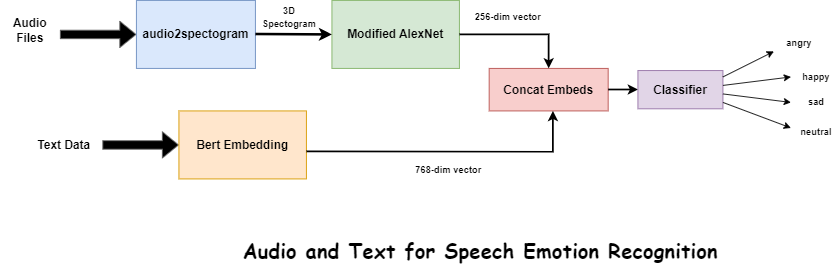

The diagram above was exported from draw.io. Its source (the exported page's mxGraphModel, read from the mxfile embedded in the PNG):
<mxGraphModel dx="1257" dy="660" grid="1" gridSize="10" guides="1" tooltips="1" connect="1" arrows="1" fold="1" page="1" pageScale="1" pageWidth="850" pageHeight="1100" math="0" shadow="0">
  <root>
    <mxCell id="0" />
    <mxCell id="1" parent="0" />
    <mxCell id="Cj2QGstrRkuJAmT1ujUa-2" value="" style="shape=flexArrow;endArrow=classic;html=1;rounded=0;fillColor=#000000;strokeColor=#666666;" edge="1" parent="1">
      <mxGeometry width="50" height="50" relative="1" as="geometry">
        <mxPoint x="80" y="240" as="sourcePoint" />
        <mxPoint x="170" y="240" as="targetPoint" />
      </mxGeometry>
    </mxCell>
    <mxCell id="Cj2QGstrRkuJAmT1ujUa-3" value="&lt;b&gt;&lt;font style=&quot;font-size: 14px;&quot;&gt;Audio Files&lt;/font&gt;&lt;/b&gt;" style="text;html=1;strokeColor=none;fillColor=none;align=center;verticalAlign=middle;whiteSpace=wrap;rounded=0;" vertex="1" parent="1">
      <mxGeometry x="10" y="210" width="70" height="50" as="geometry" />
    </mxCell>
    <mxCell id="Cj2QGstrRkuJAmT1ujUa-5" value="" style="rounded=0;whiteSpace=wrap;html=1;fillColor=#d5e8d4;strokeColor=#82b366;" vertex="1" parent="1">
      <mxGeometry x="400" y="200" width="150" height="80" as="geometry" />
    </mxCell>
    <mxCell id="Cj2QGstrRkuJAmT1ujUa-6" value="&lt;b&gt;&lt;font style=&quot;font-size: 14px;&quot;&gt;audio2spectogram&lt;/font&gt;&lt;/b&gt;" style="text;html=1;strokeColor=#6c8ebf;fillColor=#dae8fc;align=center;verticalAlign=middle;whiteSpace=wrap;rounded=0;" vertex="1" parent="1">
      <mxGeometry x="170" y="200" width="140" height="80" as="geometry" />
    </mxCell>
    <mxCell id="Cj2QGstrRkuJAmT1ujUa-8" value="" style="endArrow=classic;html=1;rounded=0;strokeWidth=3;" edge="1" parent="1">
      <mxGeometry width="50" height="50" relative="1" as="geometry">
        <mxPoint x="310" y="239.5" as="sourcePoint" />
        <mxPoint x="400" y="240" as="targetPoint" />
      </mxGeometry>
    </mxCell>
    <mxCell id="Cj2QGstrRkuJAmT1ujUa-11" value="&lt;b&gt;&lt;font style=&quot;font-size: 11px;&quot;&gt;3D&lt;br&gt;Spectogram&lt;/font&gt;&lt;/b&gt;" style="text;html=1;strokeColor=none;fillColor=none;align=center;verticalAlign=middle;whiteSpace=wrap;rounded=0;" vertex="1" parent="1">
      <mxGeometry x="310" y="200" width="80" height="40" as="geometry" />
    </mxCell>
    <mxCell id="Cj2QGstrRkuJAmT1ujUa-12" value="&lt;b&gt;&lt;font style=&quot;font-size: 14px;&quot;&gt;Modified AlexNet&lt;/font&gt;&lt;/b&gt;" style="text;html=1;strokeColor=none;fillColor=none;align=center;verticalAlign=middle;whiteSpace=wrap;rounded=0;" vertex="1" parent="1">
      <mxGeometry x="400" y="210" width="150" height="60" as="geometry" />
    </mxCell>
    <mxCell id="Cj2QGstrRkuJAmT1ujUa-13" value="" style="shape=flexArrow;endArrow=classic;html=1;rounded=0;fillColor=#000000;strokeColor=#666666;" edge="1" parent="1">
      <mxGeometry width="50" height="50" relative="1" as="geometry">
        <mxPoint x="130" y="370" as="sourcePoint" />
        <mxPoint x="220" y="370" as="targetPoint" />
      </mxGeometry>
    </mxCell>
    <mxCell id="Cj2QGstrRkuJAmT1ujUa-14" value="&lt;b&gt;&lt;font style=&quot;font-size: 14px;&quot;&gt;Bert Embedding&lt;/font&gt;&lt;/b&gt;" style="text;html=1;strokeColor=#d79b00;fillColor=#ffe6cc;align=center;verticalAlign=middle;whiteSpace=wrap;rounded=0;" vertex="1" parent="1">
      <mxGeometry x="220" y="330" width="150" height="80" as="geometry" />
    </mxCell>
    <mxCell id="Cj2QGstrRkuJAmT1ujUa-15" value="" style="rounded=0;whiteSpace=wrap;html=1;fillColor=#f8cecc;strokeColor=#b85450;" vertex="1" parent="1">
      <mxGeometry x="585" y="280" width="140" height="50" as="geometry" />
    </mxCell>
    <mxCell id="Cj2QGstrRkuJAmT1ujUa-16" value="&lt;b&gt;&lt;font style=&quot;font-size: 14px;&quot;&gt;Concat Embeds&lt;/font&gt;&lt;/b&gt;" style="text;html=1;strokeColor=none;fillColor=none;align=center;verticalAlign=middle;whiteSpace=wrap;rounded=0;" vertex="1" parent="1">
      <mxGeometry x="590" y="282.5" width="130" height="45" as="geometry" />
    </mxCell>
    <mxCell id="Cj2QGstrRkuJAmT1ujUa-17" value="" style="endArrow=classic;html=1;rounded=0;entryX=0.5;entryY=0;entryDx=0;entryDy=0;strokeWidth=2;" edge="1" parent="1" target="Cj2QGstrRkuJAmT1ujUa-15">
      <mxGeometry width="50" height="50" relative="1" as="geometry">
        <mxPoint x="550" y="240" as="sourcePoint" />
        <mxPoint x="660" y="240.38" as="targetPoint" />
        <Array as="points">
          <mxPoint x="655" y="240" />
        </Array>
      </mxGeometry>
    </mxCell>
    <mxCell id="Cj2QGstrRkuJAmT1ujUa-19" value="" style="endArrow=classic;html=1;rounded=0;strokeWidth=2;" edge="1" parent="1">
      <mxGeometry width="50" height="50" relative="1" as="geometry">
        <mxPoint x="370" y="377.5" as="sourcePoint" />
        <mxPoint x="660" y="330" as="targetPoint" />
        <Array as="points">
          <mxPoint x="660" y="378" />
        </Array>
      </mxGeometry>
    </mxCell>
    <mxCell id="Cj2QGstrRkuJAmT1ujUa-20" value="" style="endArrow=classic;html=1;rounded=0;strokeWidth=2;" edge="1" parent="1">
      <mxGeometry width="50" height="50" relative="1" as="geometry">
        <mxPoint x="725" y="304.79" as="sourcePoint" />
        <mxPoint x="760" y="304.79" as="targetPoint" />
      </mxGeometry>
    </mxCell>
    <mxCell id="Cj2QGstrRkuJAmT1ujUa-21" value="" style="rounded=0;whiteSpace=wrap;html=1;fillColor=#e1d5e7;strokeColor=#9673a6;" vertex="1" parent="1">
      <mxGeometry x="760" y="282.5" width="100" height="45" as="geometry" />
    </mxCell>
    <mxCell id="Cj2QGstrRkuJAmT1ujUa-22" value="&lt;b&gt;&lt;font style=&quot;font-size: 14px;&quot;&gt;Classifier&lt;/font&gt;&lt;/b&gt;" style="text;html=1;strokeColor=none;fillColor=none;align=center;verticalAlign=middle;whiteSpace=wrap;rounded=0;" vertex="1" parent="1">
      <mxGeometry x="780" y="290" width="60" height="30" as="geometry" />
    </mxCell>
    <mxCell id="Cj2QGstrRkuJAmT1ujUa-23" value="&lt;b&gt;&lt;font style=&quot;font-size: 14px;&quot;&gt;Text Data&lt;/font&gt;&lt;/b&gt;" style="text;html=1;strokeColor=none;fillColor=none;align=center;verticalAlign=middle;whiteSpace=wrap;rounded=0;" vertex="1" parent="1">
      <mxGeometry x="50" y="345" width="70" height="50" as="geometry" />
    </mxCell>
    <mxCell id="Cj2QGstrRkuJAmT1ujUa-24" value="&lt;span style=&quot;font-size: 11px;&quot;&gt;&lt;b&gt;256-dim vector&lt;/b&gt;&lt;/span&gt;" style="text;html=1;strokeColor=none;fillColor=none;align=center;verticalAlign=middle;whiteSpace=wrap;rounded=0;" vertex="1" parent="1">
      <mxGeometry x="560" y="210" width="95" height="20" as="geometry" />
    </mxCell>
    <mxCell id="Cj2QGstrRkuJAmT1ujUa-25" value="&lt;span style=&quot;font-size: 11px;&quot;&gt;&lt;b&gt;768-dim vector&lt;/b&gt;&lt;/span&gt;" style="text;html=1;strokeColor=none;fillColor=none;align=center;verticalAlign=middle;whiteSpace=wrap;rounded=0;" vertex="1" parent="1">
      <mxGeometry x="490" y="390" width="95" height="20" as="geometry" />
    </mxCell>
    <mxCell id="Cj2QGstrRkuJAmT1ujUa-26" value="" style="endArrow=classic;html=1;rounded=0;" edge="1" parent="1">
      <mxGeometry width="50" height="50" relative="1" as="geometry">
        <mxPoint x="860" y="290" as="sourcePoint" />
        <mxPoint x="920" y="260" as="targetPoint" />
      </mxGeometry>
    </mxCell>
    <mxCell id="Cj2QGstrRkuJAmT1ujUa-27" value="" style="endArrow=classic;html=1;rounded=0;" edge="1" parent="1">
      <mxGeometry width="50" height="50" relative="1" as="geometry">
        <mxPoint x="860" y="300" as="sourcePoint" />
        <mxPoint x="940" y="290" as="targetPoint" />
      </mxGeometry>
    </mxCell>
    <mxCell id="Cj2QGstrRkuJAmT1ujUa-28" value="" style="endArrow=classic;html=1;rounded=0;" edge="1" parent="1">
      <mxGeometry width="50" height="50" relative="1" as="geometry">
        <mxPoint x="860" y="320" as="sourcePoint" />
        <mxPoint x="940" y="350" as="targetPoint" />
      </mxGeometry>
    </mxCell>
    <mxCell id="Cj2QGstrRkuJAmT1ujUa-29" value="" style="endArrow=classic;html=1;rounded=0;" edge="1" parent="1">
      <mxGeometry width="50" height="50" relative="1" as="geometry">
        <mxPoint x="860" y="310" as="sourcePoint" />
        <mxPoint x="940" y="320" as="targetPoint" />
      </mxGeometry>
    </mxCell>
    <mxCell id="Cj2QGstrRkuJAmT1ujUa-30" value="&lt;span style=&quot;font-size: 11px;&quot;&gt;&lt;b&gt;angry&lt;/b&gt;&lt;/span&gt;" style="text;html=1;strokeColor=none;fillColor=none;align=center;verticalAlign=middle;whiteSpace=wrap;rounded=0;" vertex="1" parent="1">
      <mxGeometry x="930" y="240" width="40" height="20" as="geometry" />
    </mxCell>
    <mxCell id="Cj2QGstrRkuJAmT1ujUa-31" value="&lt;span style=&quot;font-size: 11px;&quot;&gt;&lt;b&gt;sad&lt;/b&gt;&lt;/span&gt;" style="text;html=1;strokeColor=none;fillColor=none;align=center;verticalAlign=middle;whiteSpace=wrap;rounded=0;" vertex="1" parent="1">
      <mxGeometry x="950" y="310" width="40" height="20" as="geometry" />
    </mxCell>
    <mxCell id="Cj2QGstrRkuJAmT1ujUa-32" value="&lt;span style=&quot;font-size: 11px;&quot;&gt;&lt;b&gt;happy&lt;/b&gt;&lt;/span&gt;" style="text;html=1;strokeColor=none;fillColor=none;align=center;verticalAlign=middle;whiteSpace=wrap;rounded=0;" vertex="1" parent="1">
      <mxGeometry x="950" y="280" width="40" height="20" as="geometry" />
    </mxCell>
    <mxCell id="Cj2QGstrRkuJAmT1ujUa-33" value="&lt;span style=&quot;font-size: 11px;&quot;&gt;&lt;b&gt;neutral&lt;/b&gt;&lt;/span&gt;" style="text;html=1;strokeColor=none;fillColor=none;align=center;verticalAlign=middle;whiteSpace=wrap;rounded=0;" vertex="1" parent="1">
      <mxGeometry x="950" y="345" width="40" height="20" as="geometry" />
    </mxCell>
    <mxCell id="Cj2QGstrRkuJAmT1ujUa-34" value="&lt;font face=&quot;Comic Sans MS&quot; style=&quot;font-size: 24px;&quot;&gt;&lt;b style=&quot;&quot;&gt;Audio and Text for Speech Emotion Recognition&lt;/b&gt;&lt;/font&gt;" style="text;html=1;strokeColor=none;fillColor=none;align=center;verticalAlign=middle;whiteSpace=wrap;rounded=0;" vertex="1" parent="1">
      <mxGeometry x="280" y="480" width="590" height="30" as="geometry" />
    </mxCell>
  </root>
</mxGraphModel>